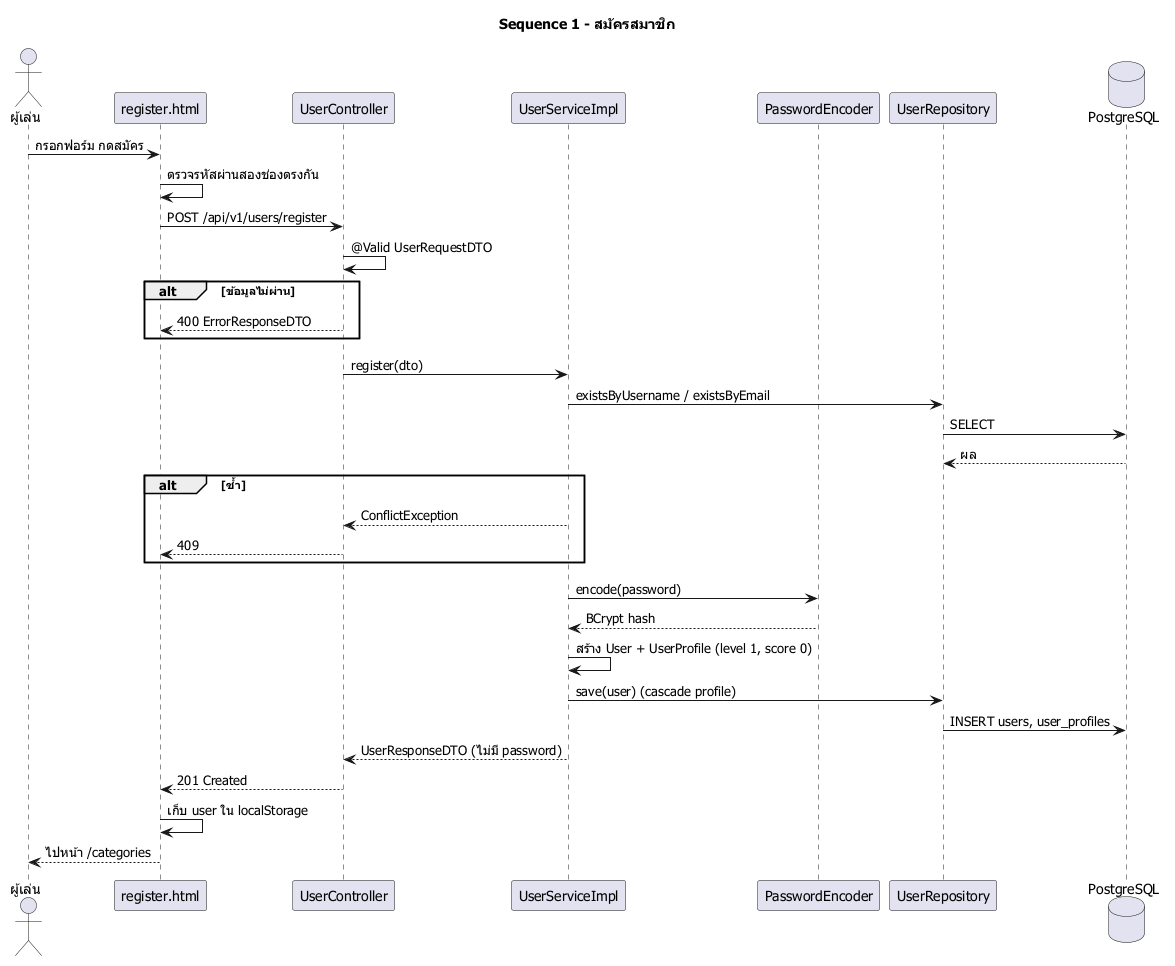

The diagram above was rendered by PlantUML. Its source (embedded in the PNG):
@startuml sequence-register
skinparam defaultFontName Tahoma
title Sequence 1 - สมัครสมาชิก

actor "ผู้เล่น" as P
participant "register.html" as V
participant "UserController" as C
participant "UserServiceImpl" as S
participant "PasswordEncoder" as E
participant "UserRepository" as R
database "PostgreSQL" as DB

P -> V : กรอกฟอร์ม กดสมัคร
V -> V : ตรวจรหัสผ่านสองช่องตรงกัน
V -> C : POST /api/v1/users/register
C -> C : @Valid UserRequestDTO
alt ข้อมูลไม่ผ่าน
    C --> V : 400 ErrorResponseDTO
end
C -> S : register(dto)
S -> R : existsByUsername / existsByEmail
R -> DB : SELECT
DB --> R : ผล
alt ซ้ำ
    S --> C : ConflictException
    C --> V : 409
end
S -> E : encode(password)
E --> S : BCrypt hash
S -> S : สร้าง User + UserProfile (level 1, score 0)
S -> R : save(user) (cascade profile)
R -> DB : INSERT users, user_profiles
S --> C : UserResponseDTO (ไม่มี password)
C --> V : 201 Created
V -> V : เก็บ user ใน localStorage
V --> P : ไปหน้า /categories
@enduml